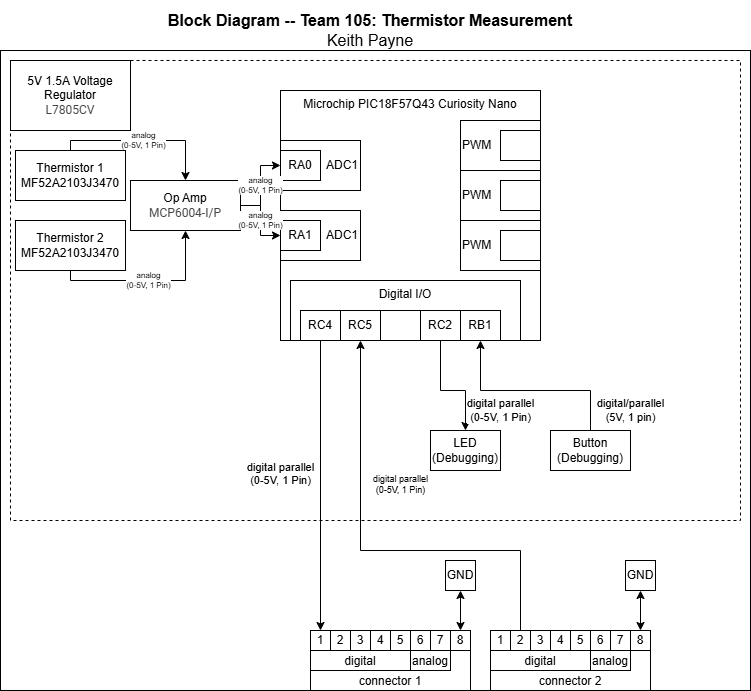

The diagram above was exported from draw.io. Its source (the exported page's mxGraphModel, read from the mxfile embedded in the PNG):
<mxGraphModel dx="1205" dy="773" grid="1" gridSize="10" guides="1" tooltips="1" connect="1" arrows="1" fold="1" page="1" pageScale="1" pageWidth="850" pageHeight="1100" math="0" shadow="0">
  <root>
    <mxCell id="0" />
    <mxCell id="1" parent="0" />
    <mxCell id="cymrZSE9rPfIaaDXDGeM-30" value="" style="group" parent="1" vertex="1" connectable="0">
      <mxGeometry x="50" y="10" width="750" height="690" as="geometry" />
    </mxCell>
    <mxCell id="EmmmP5cw6zoP9wVPyDhg-1" value="" style="rounded=0;whiteSpace=wrap;html=1;fillColor=none;verticalAlign=top;" parent="cymrZSE9rPfIaaDXDGeM-30" vertex="1">
      <mxGeometry y="50" width="750" height="640" as="geometry" />
    </mxCell>
    <mxCell id="cymrZSE9rPfIaaDXDGeM-23" value="" style="rounded=0;whiteSpace=wrap;html=1;fillColor=none;dashed=1;" parent="cymrZSE9rPfIaaDXDGeM-30" vertex="1">
      <mxGeometry x="10" y="60" width="730" height="460" as="geometry" />
    </mxCell>
    <mxCell id="EmmmP5cw6zoP9wVPyDhg-327" value="&lt;div style=&quot;font-size: 16px&quot;&gt;&lt;b style=&quot;font-size: 16px&quot;&gt;Block Diagram -- Team 105: Thermistor Measurement&lt;/b&gt;&lt;/div&gt;&lt;div style=&quot;font-size: 16px&quot;&gt;Keith Payne&lt;/div&gt;" style="text;html=1;strokeColor=none;fillColor=none;align=center;verticalAlign=middle;whiteSpace=wrap;rounded=0;fontSize=16;" parent="cymrZSE9rPfIaaDXDGeM-30" vertex="1">
      <mxGeometry x="40" width="660" height="60" as="geometry" />
    </mxCell>
    <mxCell id="EmmmP5cw6zoP9wVPyDhg-137" value="&lt;div&gt;Op Amp&lt;/div&gt;&lt;div&gt;&lt;div&gt;&lt;span style=&quot;color: rgb(68, 68, 68); font-family: Roboto, &amp;quot;Noto Sans&amp;quot;, Arial, Helvetica, sans-serif, dk; text-align: left; background-color: rgb(255, 255, 255);&quot;&gt;MCP6004-I/P&lt;/span&gt;&lt;/div&gt;&lt;/div&gt;" style="rounded=0;whiteSpace=wrap;html=1;" parent="cymrZSE9rPfIaaDXDGeM-30" vertex="1">
      <mxGeometry x="130" y="180" width="110" height="50" as="geometry" />
    </mxCell>
    <mxCell id="EmmmP5cw6zoP9wVPyDhg-156" value="" style="group" parent="cymrZSE9rPfIaaDXDGeM-30" vertex="1" connectable="0">
      <mxGeometry x="310" y="630" width="160" height="60" as="geometry" />
    </mxCell>
    <mxCell id="EmmmP5cw6zoP9wVPyDhg-157" value="connector 1" style="rounded=0;whiteSpace=wrap;html=1;verticalAlign=bottom;" parent="EmmmP5cw6zoP9wVPyDhg-156" vertex="1">
      <mxGeometry width="160" height="60" as="geometry" />
    </mxCell>
    <mxCell id="EmmmP5cw6zoP9wVPyDhg-158" value="digital" style="rounded=0;whiteSpace=wrap;html=1;verticalAlign=bottom;" parent="EmmmP5cw6zoP9wVPyDhg-156" vertex="1">
      <mxGeometry y="20" width="100" height="20" as="geometry" />
    </mxCell>
    <mxCell id="EmmmP5cw6zoP9wVPyDhg-159" value="analog" style="rounded=0;whiteSpace=wrap;html=1;verticalAlign=bottom;" parent="EmmmP5cw6zoP9wVPyDhg-156" vertex="1">
      <mxGeometry x="100" y="20" width="40" height="20" as="geometry" />
    </mxCell>
    <mxCell id="EmmmP5cw6zoP9wVPyDhg-160" value="1" style="rounded=0;whiteSpace=wrap;html=1;" parent="EmmmP5cw6zoP9wVPyDhg-156" vertex="1">
      <mxGeometry width="20" height="20" as="geometry" />
    </mxCell>
    <mxCell id="EmmmP5cw6zoP9wVPyDhg-161" value="2" style="rounded=0;whiteSpace=wrap;html=1;" parent="EmmmP5cw6zoP9wVPyDhg-156" vertex="1">
      <mxGeometry x="20" width="20" height="20" as="geometry" />
    </mxCell>
    <mxCell id="EmmmP5cw6zoP9wVPyDhg-162" value="3" style="rounded=0;whiteSpace=wrap;html=1;" parent="EmmmP5cw6zoP9wVPyDhg-156" vertex="1">
      <mxGeometry x="40" width="20" height="20" as="geometry" />
    </mxCell>
    <mxCell id="EmmmP5cw6zoP9wVPyDhg-163" value="4" style="rounded=0;whiteSpace=wrap;html=1;" parent="EmmmP5cw6zoP9wVPyDhg-156" vertex="1">
      <mxGeometry x="60" width="20" height="20" as="geometry" />
    </mxCell>
    <mxCell id="EmmmP5cw6zoP9wVPyDhg-164" value="5" style="rounded=0;whiteSpace=wrap;html=1;" parent="EmmmP5cw6zoP9wVPyDhg-156" vertex="1">
      <mxGeometry x="80" width="20" height="20" as="geometry" />
    </mxCell>
    <mxCell id="EmmmP5cw6zoP9wVPyDhg-165" value="6" style="rounded=0;whiteSpace=wrap;html=1;" parent="EmmmP5cw6zoP9wVPyDhg-156" vertex="1">
      <mxGeometry x="100" width="20" height="20" as="geometry" />
    </mxCell>
    <mxCell id="EmmmP5cw6zoP9wVPyDhg-166" value="7" style="rounded=0;whiteSpace=wrap;html=1;" parent="EmmmP5cw6zoP9wVPyDhg-156" vertex="1">
      <mxGeometry x="120" width="20" height="20" as="geometry" />
    </mxCell>
    <mxCell id="EmmmP5cw6zoP9wVPyDhg-167" value="8" style="rounded=0;whiteSpace=wrap;html=1;" parent="EmmmP5cw6zoP9wVPyDhg-156" vertex="1">
      <mxGeometry x="140" width="20" height="20" as="geometry" />
    </mxCell>
    <mxCell id="cymrZSE9rPfIaaDXDGeM-2" value="" style="group" parent="cymrZSE9rPfIaaDXDGeM-30" vertex="1" connectable="0">
      <mxGeometry x="280" y="90" width="260" height="250" as="geometry" />
    </mxCell>
    <mxCell id="EmmmP5cw6zoP9wVPyDhg-14" value="PWM" style="rounded=0;whiteSpace=wrap;html=1;align=left;fillColor=none;" parent="cymrZSE9rPfIaaDXDGeM-2" vertex="1">
      <mxGeometry x="180" y="30" width="80" height="50" as="geometry" />
    </mxCell>
    <mxCell id="cymrZSE9rPfIaaDXDGeM-11" value="PWM" style="rounded=0;whiteSpace=wrap;html=1;align=left;fillColor=none;" parent="cymrZSE9rPfIaaDXDGeM-2" vertex="1">
      <mxGeometry x="180" y="80" width="80" height="50" as="geometry" />
    </mxCell>
    <mxCell id="cymrZSE9rPfIaaDXDGeM-13" value="PWM" style="rounded=0;whiteSpace=wrap;html=1;align=left;fillColor=none;" parent="cymrZSE9rPfIaaDXDGeM-2" vertex="1">
      <mxGeometry x="180" y="130" width="80" height="50" as="geometry" />
    </mxCell>
    <mxCell id="ZfCj1toXuSuC-5furzQ7-15" value="Microchip PIC18F57Q43 Curiosity Nano" style="rounded=0;whiteSpace=wrap;html=1;verticalAlign=top;fillColor=none;movable=1;resizable=1;rotatable=1;deletable=1;editable=1;locked=0;connectable=1;" parent="cymrZSE9rPfIaaDXDGeM-2" vertex="1">
      <mxGeometry width="260" height="250" as="geometry" />
    </mxCell>
    <mxCell id="ZfCj1toXuSuC-5furzQ7-43" value="ADC1" style="rounded=0;whiteSpace=wrap;html=1;align=right;" parent="cymrZSE9rPfIaaDXDGeM-2" vertex="1">
      <mxGeometry y="50" width="80" height="50" as="geometry" />
    </mxCell>
    <mxCell id="EmmmP5cw6zoP9wVPyDhg-13" value="RA0" style="rounded=0;whiteSpace=wrap;html=1;" parent="cymrZSE9rPfIaaDXDGeM-2" vertex="1">
      <mxGeometry y="60" width="40" height="30" as="geometry" />
    </mxCell>
    <mxCell id="EmmmP5cw6zoP9wVPyDhg-15" value="" style="rounded=0;whiteSpace=wrap;html=1;" parent="cymrZSE9rPfIaaDXDGeM-2" vertex="1">
      <mxGeometry x="220" y="40" width="40" height="30" as="geometry" />
    </mxCell>
    <mxCell id="cymrZSE9rPfIaaDXDGeM-8" value="" style="group" parent="cymrZSE9rPfIaaDXDGeM-2" vertex="1" connectable="0">
      <mxGeometry x="10" y="190" width="230" height="60" as="geometry" />
    </mxCell>
    <mxCell id="EmmmP5cw6zoP9wVPyDhg-5" value="Digital I/O" style="rounded=0;whiteSpace=wrap;html=1;fillColor=none;verticalAlign=top;" parent="cymrZSE9rPfIaaDXDGeM-8" vertex="1">
      <mxGeometry width="230" height="60" as="geometry" />
    </mxCell>
    <mxCell id="ZfCj1toXuSuC-5furzQ7-20" value="RC4" style="rounded=0;whiteSpace=wrap;html=1;" parent="cymrZSE9rPfIaaDXDGeM-8" vertex="1">
      <mxGeometry x="10" y="30" width="40" height="30" as="geometry" />
    </mxCell>
    <mxCell id="ZfCj1toXuSuC-5furzQ7-21" value="&lt;div&gt;RC5&lt;/div&gt;" style="rounded=0;whiteSpace=wrap;html=1;" parent="cymrZSE9rPfIaaDXDGeM-8" vertex="1">
      <mxGeometry x="50" y="30" width="40" height="30" as="geometry" />
    </mxCell>
    <mxCell id="EmmmP5cw6zoP9wVPyDhg-7" value="" style="rounded=0;whiteSpace=wrap;html=1;" parent="cymrZSE9rPfIaaDXDGeM-8" vertex="1">
      <mxGeometry x="90" y="30" width="40" height="30" as="geometry" />
    </mxCell>
    <mxCell id="EmmmP5cw6zoP9wVPyDhg-9" value="RC2" style="rounded=0;whiteSpace=wrap;html=1;labelBackgroundColor=none;" parent="cymrZSE9rPfIaaDXDGeM-8" vertex="1">
      <mxGeometry x="130" y="30" width="40" height="30" as="geometry" />
    </mxCell>
    <mxCell id="cymrZSE9rPfIaaDXDGeM-7" value="RB1" style="rounded=0;whiteSpace=wrap;html=1;labelBackgroundColor=none;" parent="cymrZSE9rPfIaaDXDGeM-8" vertex="1">
      <mxGeometry x="170" y="30" width="40" height="30" as="geometry" />
    </mxCell>
    <mxCell id="cymrZSE9rPfIaaDXDGeM-12" value="" style="rounded=0;whiteSpace=wrap;html=1;" parent="cymrZSE9rPfIaaDXDGeM-2" vertex="1">
      <mxGeometry x="220" y="90" width="40" height="30" as="geometry" />
    </mxCell>
    <mxCell id="cymrZSE9rPfIaaDXDGeM-14" value="" style="rounded=0;whiteSpace=wrap;html=1;" parent="cymrZSE9rPfIaaDXDGeM-2" vertex="1">
      <mxGeometry x="220" y="140" width="40" height="30" as="geometry" />
    </mxCell>
    <mxCell id="cymrZSE9rPfIaaDXDGeM-20" value="ADC1" style="rounded=0;whiteSpace=wrap;html=1;align=right;" parent="cymrZSE9rPfIaaDXDGeM-2" vertex="1">
      <mxGeometry y="120" width="80" height="50" as="geometry" />
    </mxCell>
    <mxCell id="cymrZSE9rPfIaaDXDGeM-21" value="&lt;span&gt;RA1&lt;/span&gt;" style="rounded=0;whiteSpace=wrap;html=1;" parent="cymrZSE9rPfIaaDXDGeM-2" vertex="1">
      <mxGeometry y="130" width="40" height="30" as="geometry" />
    </mxCell>
    <mxCell id="cymrZSE9rPfIaaDXDGeM-27" value="&lt;div&gt;analog&lt;/div&gt;&lt;div&gt;(0-5V,&amp;nbsp;1 Pin)&lt;/div&gt;" style="edgeStyle=orthogonalEdgeStyle;rounded=0;orthogonalLoop=1;jettySize=auto;html=1;exitX=0.5;exitY=0;exitDx=0;exitDy=0;entryX=0.5;entryY=0;entryDx=0;entryDy=0;fontSize=8;" parent="cymrZSE9rPfIaaDXDGeM-30" source="cymrZSE9rPfIaaDXDGeM-26" target="EmmmP5cw6zoP9wVPyDhg-137" edge="1">
      <mxGeometry relative="1" as="geometry">
        <Array as="points">
          <mxPoint x="185" y="140" />
        </Array>
      </mxGeometry>
    </mxCell>
    <mxCell id="cymrZSE9rPfIaaDXDGeM-26" value="&lt;div&gt;Thermistor 1&lt;/div&gt;&lt;div&gt;MF52A2103J3470&lt;/div&gt;" style="rounded=0;whiteSpace=wrap;html=1;" parent="cymrZSE9rPfIaaDXDGeM-30" vertex="1">
      <mxGeometry x="15" y="150" width="110" height="50" as="geometry" />
    </mxCell>
    <mxCell id="cymrZSE9rPfIaaDXDGeM-29" value="&lt;p style=&quot;line-height: 120%&quot;&gt;5V 1.5A Voltage Regulator&lt;br&gt;&lt;span style=&quot;color: rgb(68, 68, 68); font-family: Roboto, &amp;quot;Noto Sans&amp;quot;, Arial, Helvetica, sans-serif, dk; text-align: left; background-color: rgb(255, 255, 255);&quot;&gt;L7805CV&lt;/span&gt;&lt;/p&gt;" style="rounded=0;whiteSpace=wrap;html=1;" parent="cymrZSE9rPfIaaDXDGeM-30" vertex="1">
      <mxGeometry x="10" y="60" width="120" height="70" as="geometry" />
    </mxCell>
    <mxCell id="ZfCj1toXuSuC-5furzQ7-16" value="&lt;div&gt;analog&lt;/div&gt;&lt;div&gt;(0-5V,&amp;nbsp;1 Pin)&lt;/div&gt;" style="edgeStyle=orthogonalEdgeStyle;rounded=0;orthogonalLoop=1;jettySize=auto;html=1;entryX=0;entryY=0.5;entryDx=0;entryDy=0;startArrow=none;startFill=0;exitX=1;exitY=0.5;exitDx=0;exitDy=0;fontSize=8;" parent="cymrZSE9rPfIaaDXDGeM-30" source="EmmmP5cw6zoP9wVPyDhg-137" target="ZfCj1toXuSuC-5furzQ7-43" edge="1">
      <mxGeometry relative="1" as="geometry">
        <mxPoint x="280" y="200" as="targetPoint" />
        <mxPoint x="260" y="165" as="sourcePoint" />
      </mxGeometry>
    </mxCell>
    <mxCell id="HYW61tuzv_PDLk-aqSsm-1" value="&lt;div&gt;Thermistor 2&lt;/div&gt;&lt;div&gt;MF52A2103J3470&lt;/div&gt;" style="rounded=0;whiteSpace=wrap;html=1;" parent="cymrZSE9rPfIaaDXDGeM-30" vertex="1">
      <mxGeometry x="15" y="220" width="110" height="50" as="geometry" />
    </mxCell>
    <mxCell id="HYW61tuzv_PDLk-aqSsm-4" value="&lt;div&gt;analog&lt;/div&gt;&lt;div&gt;(0-5V,&amp;nbsp;1 Pin)&lt;/div&gt;" style="edgeStyle=orthogonalEdgeStyle;rounded=0;orthogonalLoop=1;jettySize=auto;html=1;exitX=0.5;exitY=1;exitDx=0;exitDy=0;fontSize=8;" parent="cymrZSE9rPfIaaDXDGeM-30" source="HYW61tuzv_PDLk-aqSsm-1" target="EmmmP5cw6zoP9wVPyDhg-137" edge="1">
      <mxGeometry relative="1" as="geometry">
        <mxPoint x="70" y="290" as="sourcePoint" />
        <mxPoint x="190" y="280" as="targetPoint" />
        <Array as="points">
          <mxPoint x="70" y="280" />
          <mxPoint x="185" y="280" />
        </Array>
      </mxGeometry>
    </mxCell>
    <mxCell id="HYW61tuzv_PDLk-aqSsm-5" value="&lt;div&gt;analog&lt;/div&gt;&lt;div&gt;(0-5V,&amp;nbsp;1 Pin)&lt;/div&gt;" style="edgeStyle=orthogonalEdgeStyle;rounded=0;orthogonalLoop=1;jettySize=auto;html=1;entryX=0;entryY=0.5;entryDx=0;entryDy=0;startArrow=none;startFill=0;exitX=1;exitY=0.5;exitDx=0;exitDy=0;fontSize=8;" parent="cymrZSE9rPfIaaDXDGeM-30" source="EmmmP5cw6zoP9wVPyDhg-137" target="cymrZSE9rPfIaaDXDGeM-21" edge="1">
      <mxGeometry relative="1" as="geometry">
        <mxPoint x="240" y="225" as="targetPoint" />
        <mxPoint x="200" y="265" as="sourcePoint" />
      </mxGeometry>
    </mxCell>
    <mxCell id="kdsvHg431cnM2Eno2hpI-2" value="LED (Debugging)" style="rounded=0;whiteSpace=wrap;html=1;" vertex="1" parent="cymrZSE9rPfIaaDXDGeM-30">
      <mxGeometry x="430" y="430" width="70" height="40" as="geometry" />
    </mxCell>
    <mxCell id="kdsvHg431cnM2Eno2hpI-3" value="&lt;div&gt;digital parallel&lt;/div&gt;(0-5V, 1 Pin)" style="endArrow=classic;html=1;rounded=0;entryX=0.5;entryY=0;entryDx=0;entryDy=0;exitX=0.5;exitY=1;exitDx=0;exitDy=0;" edge="1" parent="cymrZSE9rPfIaaDXDGeM-30" source="EmmmP5cw6zoP9wVPyDhg-9" target="kdsvHg431cnM2Eno2hpI-2">
      <mxGeometry x="0.6522" y="35" width="50" height="50" relative="1" as="geometry">
        <mxPoint x="350" y="410" as="sourcePoint" />
        <mxPoint x="400" y="360" as="targetPoint" />
        <Array as="points">
          <mxPoint x="440" y="390" />
          <mxPoint x="465" y="390" />
        </Array>
        <mxPoint as="offset" />
      </mxGeometry>
    </mxCell>
    <mxCell id="kdsvHg431cnM2Eno2hpI-4" value="Button&lt;div&gt;(Debugging)&lt;/div&gt;" style="rounded=0;whiteSpace=wrap;html=1;" vertex="1" parent="cymrZSE9rPfIaaDXDGeM-30">
      <mxGeometry x="550" y="430" width="80" height="40" as="geometry" />
    </mxCell>
    <mxCell id="kdsvHg431cnM2Eno2hpI-5" value="digital/parallel&lt;div&gt;(5V, 1 pin)&lt;/div&gt;" style="endArrow=classic;html=1;rounded=0;entryX=0.5;entryY=1;entryDx=0;entryDy=0;exitX=0.5;exitY=0;exitDx=0;exitDy=0;" edge="1" parent="cymrZSE9rPfIaaDXDGeM-30" source="kdsvHg431cnM2Eno2hpI-4" target="cymrZSE9rPfIaaDXDGeM-7">
      <mxGeometry x="-0.8" y="-40" width="50" height="50" relative="1" as="geometry">
        <mxPoint x="350" y="410" as="sourcePoint" />
        <mxPoint x="400" y="360" as="targetPoint" />
        <Array as="points">
          <mxPoint x="590" y="390" />
          <mxPoint x="480" y="390" />
        </Array>
        <mxPoint as="offset" />
      </mxGeometry>
    </mxCell>
    <mxCell id="kdsvHg431cnM2Eno2hpI-8" value="" style="group" vertex="1" connectable="0" parent="cymrZSE9rPfIaaDXDGeM-30">
      <mxGeometry x="490" y="630" width="160" height="60" as="geometry" />
    </mxCell>
    <mxCell id="kdsvHg431cnM2Eno2hpI-9" value="connector 2" style="rounded=0;whiteSpace=wrap;html=1;verticalAlign=bottom;" vertex="1" parent="kdsvHg431cnM2Eno2hpI-8">
      <mxGeometry width="160" height="60" as="geometry" />
    </mxCell>
    <mxCell id="kdsvHg431cnM2Eno2hpI-10" value="digital" style="rounded=0;whiteSpace=wrap;html=1;verticalAlign=bottom;" vertex="1" parent="kdsvHg431cnM2Eno2hpI-8">
      <mxGeometry y="20" width="100" height="20" as="geometry" />
    </mxCell>
    <mxCell id="kdsvHg431cnM2Eno2hpI-11" value="analog" style="rounded=0;whiteSpace=wrap;html=1;verticalAlign=bottom;" vertex="1" parent="kdsvHg431cnM2Eno2hpI-8">
      <mxGeometry x="100" y="20" width="40" height="20" as="geometry" />
    </mxCell>
    <mxCell id="kdsvHg431cnM2Eno2hpI-12" value="1" style="rounded=0;whiteSpace=wrap;html=1;" vertex="1" parent="kdsvHg431cnM2Eno2hpI-8">
      <mxGeometry width="20" height="20" as="geometry" />
    </mxCell>
    <mxCell id="kdsvHg431cnM2Eno2hpI-13" value="2" style="rounded=0;whiteSpace=wrap;html=1;" vertex="1" parent="kdsvHg431cnM2Eno2hpI-8">
      <mxGeometry x="20" width="20" height="20" as="geometry" />
    </mxCell>
    <mxCell id="kdsvHg431cnM2Eno2hpI-14" value="3" style="rounded=0;whiteSpace=wrap;html=1;" vertex="1" parent="kdsvHg431cnM2Eno2hpI-8">
      <mxGeometry x="40" width="20" height="20" as="geometry" />
    </mxCell>
    <mxCell id="kdsvHg431cnM2Eno2hpI-15" value="4" style="rounded=0;whiteSpace=wrap;html=1;" vertex="1" parent="kdsvHg431cnM2Eno2hpI-8">
      <mxGeometry x="60" width="20" height="20" as="geometry" />
    </mxCell>
    <mxCell id="kdsvHg431cnM2Eno2hpI-16" value="5" style="rounded=0;whiteSpace=wrap;html=1;" vertex="1" parent="kdsvHg431cnM2Eno2hpI-8">
      <mxGeometry x="80" width="20" height="20" as="geometry" />
    </mxCell>
    <mxCell id="kdsvHg431cnM2Eno2hpI-17" value="6" style="rounded=0;whiteSpace=wrap;html=1;" vertex="1" parent="kdsvHg431cnM2Eno2hpI-8">
      <mxGeometry x="100" width="20" height="20" as="geometry" />
    </mxCell>
    <mxCell id="kdsvHg431cnM2Eno2hpI-18" value="7" style="rounded=0;whiteSpace=wrap;html=1;" vertex="1" parent="kdsvHg431cnM2Eno2hpI-8">
      <mxGeometry x="120" width="20" height="20" as="geometry" />
    </mxCell>
    <mxCell id="kdsvHg431cnM2Eno2hpI-19" value="8" style="rounded=0;whiteSpace=wrap;html=1;" vertex="1" parent="kdsvHg431cnM2Eno2hpI-8">
      <mxGeometry x="140" width="20" height="20" as="geometry" />
    </mxCell>
    <mxCell id="kdsvHg431cnM2Eno2hpI-20" value="&#10;&lt;div style=&quot;forced-color-adjust: none; color: rgb(0, 0, 0); font-family: Helvetica; font-size: 11px; font-style: normal; font-variant-ligatures: normal; font-variant-caps: normal; font-weight: 400; letter-spacing: normal; orphans: 2; text-align: center; text-indent: 0px; text-transform: none; widows: 2; word-spacing: 0px; -webkit-text-stroke-width: 0px; white-space: nowrap; text-decoration-thickness: initial; text-decoration-style: initial; text-decoration-color: initial;&quot;&gt;digital parallel&lt;/div&gt;&lt;span style=&quot;color: rgb(0, 0, 0); font-family: Helvetica; font-size: 11px; font-style: normal; font-variant-ligatures: normal; font-variant-caps: normal; font-weight: 400; letter-spacing: normal; orphans: 2; text-align: center; text-indent: 0px; text-transform: none; widows: 2; word-spacing: 0px; -webkit-text-stroke-width: 0px; white-space: nowrap; background-color: rgb(255, 255, 255); text-decoration-thickness: initial; text-decoration-style: initial; text-decoration-color: initial; display: inline !important; float: none;&quot;&gt;(0-5V, 1 Pin)&lt;/span&gt;&#10;&#10;" style="endArrow=classic;html=1;rounded=0;entryX=0.5;entryY=0;entryDx=0;entryDy=0;exitX=0.5;exitY=1;exitDx=0;exitDy=0;" edge="1" parent="cymrZSE9rPfIaaDXDGeM-30" source="ZfCj1toXuSuC-5furzQ7-20" target="EmmmP5cw6zoP9wVPyDhg-160">
      <mxGeometry x="-0.0345" y="-40" width="50" height="50" relative="1" as="geometry">
        <mxPoint x="420" y="430" as="sourcePoint" />
        <mxPoint x="470" y="380" as="targetPoint" />
        <mxPoint as="offset" />
      </mxGeometry>
    </mxCell>
    <mxCell id="kdsvHg431cnM2Eno2hpI-21" value="&#10;&lt;div style=&quot;forced-color-adjust: none; color: rgb(0, 0, 0); font-family: Helvetica; font-style: normal; font-variant-ligatures: normal; font-variant-caps: normal; font-weight: 400; letter-spacing: normal; orphans: 2; text-align: center; text-indent: 0px; text-transform: none; widows: 2; word-spacing: 0px; -webkit-text-stroke-width: 0px; white-space: nowrap; text-decoration-thickness: initial; text-decoration-style: initial; text-decoration-color: initial;&quot;&gt;digital parallel&lt;/div&gt;&lt;span style=&quot;color: rgb(0, 0, 0); font-family: Helvetica; font-style: normal; font-variant-ligatures: normal; font-variant-caps: normal; font-weight: 400; letter-spacing: normal; orphans: 2; text-align: center; text-indent: 0px; text-transform: none; widows: 2; word-spacing: 0px; -webkit-text-stroke-width: 0px; white-space: nowrap; background-color: rgb(255, 255, 255); text-decoration-thickness: initial; text-decoration-style: initial; text-decoration-color: initial; float: none; display: inline !important;&quot;&gt;(0-5V, 1 Pin)&lt;/span&gt;&#10;&#10;" style="endArrow=classic;html=1;rounded=0;entryX=0.5;entryY=1;entryDx=0;entryDy=0;exitX=0.5;exitY=0;exitDx=0;exitDy=0;fontSize=9;" edge="1" parent="cymrZSE9rPfIaaDXDGeM-30" source="kdsvHg431cnM2Eno2hpI-13" target="ZfCj1toXuSuC-5furzQ7-21">
      <mxGeometry x="0.3333" y="-40" width="50" height="50" relative="1" as="geometry">
        <mxPoint x="350" y="620" as="sourcePoint" />
        <mxPoint x="400" y="570" as="targetPoint" />
        <Array as="points">
          <mxPoint x="520" y="550" />
          <mxPoint x="360" y="550" />
        </Array>
        <mxPoint as="offset" />
      </mxGeometry>
    </mxCell>
    <mxCell id="kdsvHg431cnM2Eno2hpI-22" value="GND" style="rounded=0;whiteSpace=wrap;html=1;" vertex="1" parent="cymrZSE9rPfIaaDXDGeM-30">
      <mxGeometry x="445" y="560" width="30" height="30" as="geometry" />
    </mxCell>
    <mxCell id="kdsvHg431cnM2Eno2hpI-23" value="" style="endArrow=classic;startArrow=classic;html=1;rounded=0;entryX=0.5;entryY=1;entryDx=0;entryDy=0;exitX=0.5;exitY=0;exitDx=0;exitDy=0;" edge="1" parent="cymrZSE9rPfIaaDXDGeM-30" source="EmmmP5cw6zoP9wVPyDhg-167" target="kdsvHg431cnM2Eno2hpI-22">
      <mxGeometry width="50" height="50" relative="1" as="geometry">
        <mxPoint x="365" y="630" as="sourcePoint" />
        <mxPoint x="415" y="580" as="targetPoint" />
      </mxGeometry>
    </mxCell>
    <mxCell id="kdsvHg431cnM2Eno2hpI-24" value="GND" style="rounded=0;whiteSpace=wrap;html=1;" vertex="1" parent="cymrZSE9rPfIaaDXDGeM-30">
      <mxGeometry x="625" y="560" width="30" height="30" as="geometry" />
    </mxCell>
    <mxCell id="kdsvHg431cnM2Eno2hpI-27" value="" style="endArrow=classic;startArrow=classic;html=1;rounded=0;entryX=0.5;entryY=1;entryDx=0;entryDy=0;exitX=0.5;exitY=0;exitDx=0;exitDy=0;" edge="1" parent="cymrZSE9rPfIaaDXDGeM-30" source="kdsvHg431cnM2Eno2hpI-19" target="kdsvHg431cnM2Eno2hpI-24">
      <mxGeometry width="50" height="50" relative="1" as="geometry">
        <mxPoint x="670" y="650" as="sourcePoint" />
        <mxPoint x="720" y="600" as="targetPoint" />
      </mxGeometry>
    </mxCell>
  </root>
</mxGraphModel>